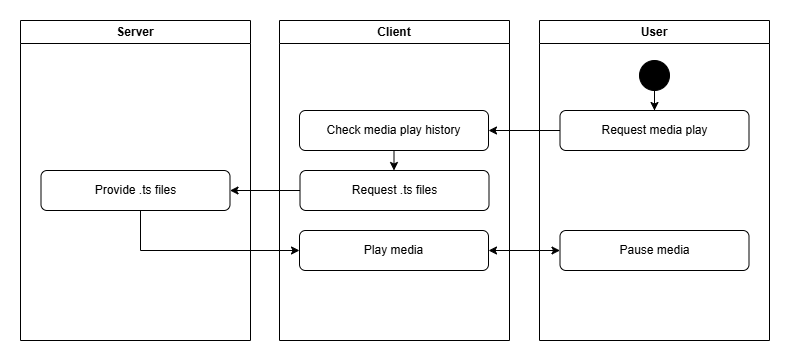

The diagram above was exported from draw.io. Its source (the exported page's mxGraphModel, read from the mxfile embedded in the PNG):
<mxGraphModel dx="1434" dy="780" grid="1" gridSize="10" guides="1" tooltips="1" connect="1" arrows="1" fold="1" page="1" pageScale="1" pageWidth="827" pageHeight="1169" math="0" shadow="0">
  <root>
    <mxCell id="0" />
    <mxCell id="1" parent="0" />
    <mxCell id="wxyRs1XQf3C56py_Pnzs-2" value="Client" style="swimlane;whiteSpace=wrap;html=1;" parent="1" vertex="1">
      <mxGeometry x="299" y="50" width="230" height="320" as="geometry" />
    </mxCell>
    <mxCell id="dVgs3Lkw4lIHIIyf5qNj-34" value="" style="edgeStyle=orthogonalEdgeStyle;rounded=0;orthogonalLoop=1;jettySize=auto;html=1;" edge="1" parent="wxyRs1XQf3C56py_Pnzs-2" source="dVgs3Lkw4lIHIIyf5qNj-11" target="dVgs3Lkw4lIHIIyf5qNj-22">
      <mxGeometry relative="1" as="geometry" />
    </mxCell>
    <mxCell id="dVgs3Lkw4lIHIIyf5qNj-11" value="Check media play history" style="rounded=1;whiteSpace=wrap;html=1;" vertex="1" parent="wxyRs1XQf3C56py_Pnzs-2">
      <mxGeometry x="20" y="90" width="189" height="40" as="geometry" />
    </mxCell>
    <mxCell id="dVgs3Lkw4lIHIIyf5qNj-22" value="Request .ts files" style="rounded=1;whiteSpace=wrap;html=1;" vertex="1" parent="wxyRs1XQf3C56py_Pnzs-2">
      <mxGeometry x="20.5" y="150" width="189" height="40" as="geometry" />
    </mxCell>
    <mxCell id="dVgs3Lkw4lIHIIyf5qNj-38" value="Play media" style="rounded=1;whiteSpace=wrap;html=1;" vertex="1" parent="wxyRs1XQf3C56py_Pnzs-2">
      <mxGeometry x="20" y="210" width="189" height="40" as="geometry" />
    </mxCell>
    <mxCell id="wxyRs1XQf3C56py_Pnzs-3" value="User" style="swimlane;whiteSpace=wrap;html=1;" parent="1" vertex="1">
      <mxGeometry x="559" y="50" width="230" height="320" as="geometry" />
    </mxCell>
    <mxCell id="dVgs3Lkw4lIHIIyf5qNj-17" value="Request media play" style="rounded=1;whiteSpace=wrap;html=1;" vertex="1" parent="wxyRs1XQf3C56py_Pnzs-3">
      <mxGeometry x="20.5" y="90" width="189" height="40" as="geometry" />
    </mxCell>
    <mxCell id="dVgs3Lkw4lIHIIyf5qNj-33" value="" style="edgeStyle=orthogonalEdgeStyle;rounded=0;orthogonalLoop=1;jettySize=auto;html=1;" edge="1" parent="wxyRs1XQf3C56py_Pnzs-3" source="dVgs3Lkw4lIHIIyf5qNj-32" target="dVgs3Lkw4lIHIIyf5qNj-17">
      <mxGeometry relative="1" as="geometry" />
    </mxCell>
    <mxCell id="dVgs3Lkw4lIHIIyf5qNj-32" value="" style="ellipse;fillColor=strokeColor;html=1;" vertex="1" parent="wxyRs1XQf3C56py_Pnzs-3">
      <mxGeometry x="100" y="40" width="30" height="30" as="geometry" />
    </mxCell>
    <mxCell id="dVgs3Lkw4lIHIIyf5qNj-43" value="Pause media" style="rounded=1;whiteSpace=wrap;html=1;" vertex="1" parent="wxyRs1XQf3C56py_Pnzs-3">
      <mxGeometry x="20.5" y="210" width="189" height="40" as="geometry" />
    </mxCell>
    <mxCell id="dVgs3Lkw4lIHIIyf5qNj-1" value="Server" style="swimlane;whiteSpace=wrap;html=1;" vertex="1" parent="1">
      <mxGeometry x="40" y="50" width="230" height="320" as="geometry" />
    </mxCell>
    <mxCell id="dVgs3Lkw4lIHIIyf5qNj-23" value="Provide .ts files" style="rounded=1;whiteSpace=wrap;html=1;" vertex="1" parent="dVgs3Lkw4lIHIIyf5qNj-1">
      <mxGeometry x="20.5" y="150" width="189" height="40" as="geometry" />
    </mxCell>
    <mxCell id="dVgs3Lkw4lIHIIyf5qNj-27" value="" style="edgeStyle=orthogonalEdgeStyle;rounded=0;orthogonalLoop=1;jettySize=auto;html=1;" edge="1" parent="1" source="dVgs3Lkw4lIHIIyf5qNj-17" target="dVgs3Lkw4lIHIIyf5qNj-11">
      <mxGeometry relative="1" as="geometry" />
    </mxCell>
    <mxCell id="dVgs3Lkw4lIHIIyf5qNj-35" style="edgeStyle=orthogonalEdgeStyle;rounded=0;orthogonalLoop=1;jettySize=auto;html=1;entryX=1;entryY=0.5;entryDx=0;entryDy=0;" edge="1" parent="1" source="dVgs3Lkw4lIHIIyf5qNj-22" target="dVgs3Lkw4lIHIIyf5qNj-23">
      <mxGeometry relative="1" as="geometry" />
    </mxCell>
    <mxCell id="dVgs3Lkw4lIHIIyf5qNj-39" style="edgeStyle=orthogonalEdgeStyle;rounded=0;orthogonalLoop=1;jettySize=auto;html=1;entryX=0;entryY=0.5;entryDx=0;entryDy=0;" edge="1" parent="1" source="dVgs3Lkw4lIHIIyf5qNj-23" target="dVgs3Lkw4lIHIIyf5qNj-38">
      <mxGeometry relative="1" as="geometry">
        <Array as="points">
          <mxPoint x="160" y="280" />
        </Array>
      </mxGeometry>
    </mxCell>
    <mxCell id="dVgs3Lkw4lIHIIyf5qNj-44" style="edgeStyle=orthogonalEdgeStyle;rounded=0;orthogonalLoop=1;jettySize=auto;html=1;entryX=0;entryY=0.5;entryDx=0;entryDy=0;startArrow=classic;startFill=1;" edge="1" parent="1" source="dVgs3Lkw4lIHIIyf5qNj-38" target="dVgs3Lkw4lIHIIyf5qNj-43">
      <mxGeometry relative="1" as="geometry" />
    </mxCell>
  </root>
</mxGraphModel>